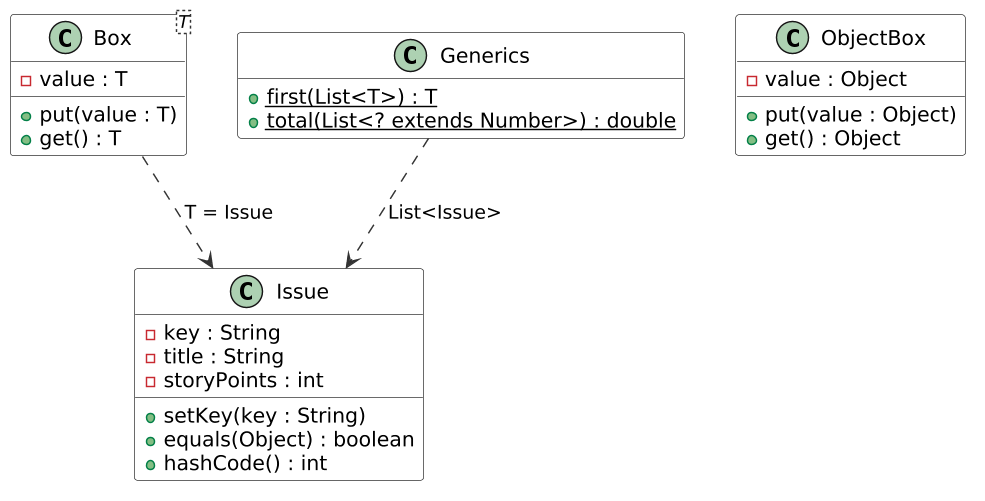

The diagram above was rendered by PlantUML. Its source (embedded in the PNG):
@startuml
skinparam dpi 140
skinparam defaultFontName DejaVu Sans
skinparam shadowing false
skinparam ClassBackgroundColor #FFFFFF
skinparam ClassBorderColor #333333
skinparam ArrowColor #333333
hide empty members
class "Box<T>" as Box {
  - value : T
  + put(value : T)
  + get() : T
}
class ObjectBox {
  - value : Object
  + put(value : Object)
  + get() : Object
}
class Generics {
  + {static} first(List<T>) : T
  + {static} total(List<? extends Number>) : double
}
class Issue {
  - key : String
  - title : String
  - storyPoints : int
  + setKey(key : String)
  + equals(Object) : boolean
  + hashCode() : int
}
Box ..> Issue : T = Issue
Generics ..> Issue : List<Issue>
@enduml